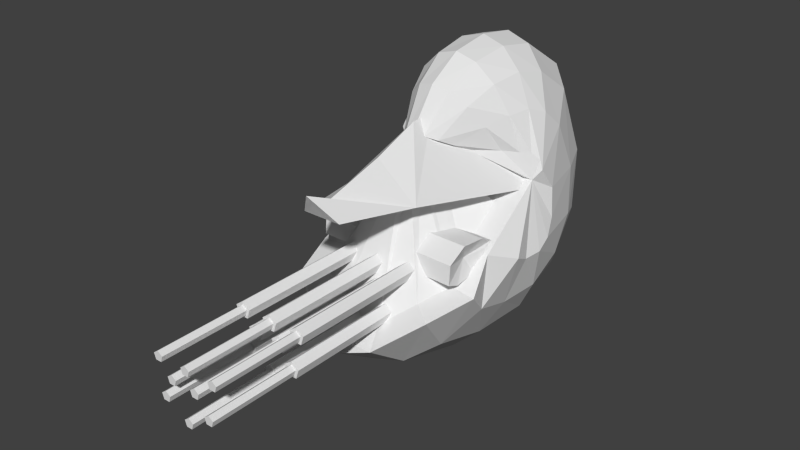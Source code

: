 # Source: Tank.blend  (saved by Blender 2.65.0; exported with 4.5.12 LTS)
import bpy
from mathutils import Matrix  # noqa: F401  (used for matrix-valued properties, if any)

bpy.ops.wm.read_factory_settings(use_empty=True)
scene = bpy.context.scene
scene.name = 'Scene'

# ---- collections
col_collection_1 = bpy.data.collections.new('Collection 1'); scene.collection.children.link(col_collection_1)

# ---- world
world_world = bpy.data.worlds.new('World'); scene.world = world_world
world_world.color = (0.05088, 0.05088, 0.05088)
world_world.use_sun_shadow = False
world_world.sun_shadow_jitter_overblur = 0.0
world_world.cycles.sampling_method = 'MANUAL'
world_world.cycles.sample_map_resolution = 256

# ---- meshes
me_sphere_001 = bpy.data.meshes.new('Sphere.001')
me_sphere_001.from_pydata([(-0.114, -0.09596, -0.679), (0.02211, 0.6066, -0.3582), (-0.01075, 1.109, 0.006833), (-0.114, -0.09596, 0.6927), (-0.4474, 0.3483, 0.006833), (-0.3984, 0.4725, 0.006833), (0.0263, 0.9625, 0.006833), (-0.1974, 0.6806, 0.006833), (0.02211, 0.6066, 0.3719), (0.1176, 0.9866, -0.1757), (0.1176, 0.9866, 0.1894)], [], [(10, 9, 2), (3, 0, 1, 8), (8, 5, 4), (0, 3, 4), (8, 4, 3), (5, 8, 7), (8, 6, 7), (6, 8, 10, 2), (1, 6, 2, 9), (6, 1, 7), (1, 5, 7), (1, 4, 5), (1, 0, 4), (8, 1, 9, 10)])
me_sphere_001.use_remesh_preserve_volume = False
me_sphere_001.use_remesh_preserve_attributes = False
me_sphere_001.use_mirror_vertex_groups = False
me_sphere_001.update()
me_cylinder_001 = bpy.data.meshes.new('Cylinder.001')
me_cylinder_001.from_pydata([(0.0, 1.0, -1.0), (0.0, 1.0, 1.0), (0.9511, 0.309, -1.0), (0.9511, 0.309, 1.0), (0.5878, -0.809, -1.0), (0.5878, -0.809, 1.0), (-0.5878, -0.809, -1.0), (-0.5878, -0.809, 1.0), (-0.9511, 0.309, -1.0), (-0.9511, 0.309, 1.0), (-9.033e-09, 0.6211, 1.0), (0.5907, 0.1919, 1.0), (0.3651, -0.5025, 1.0), (-0.3651, -0.5025, 1.0), (-0.5907, 0.1919, 1.0), (3.725e-06, 0.6211, 2.152), (0.5908, 0.1919, 2.152), (0.3651, -0.5025, 2.152), (-0.3651, -0.5025, 2.152), (-0.5907, 0.1919, 2.152), (0.0, 1.0, 0.0), (0.9511, 0.309, 0.0), (0.5878, -0.809, 0.0), (-0.5878, -0.809, 0.0), (-0.9511, 0.309, 0.0), (-0.5907, 0.1919, 1.576), (1.858e-06, 0.6211, 1.576), (-0.3651, -0.5025, 1.576), (0.3651, -0.5025, 1.576), (0.5907, 0.1919, 1.576), (0.0, 1.0, 0.5), (0.9511, 0.309, -0.5), (0.5878, -0.809, -0.5), (-0.5878, -0.809, -0.5), (-0.9511, 0.309, -0.5), (-0.5907, 0.1919, 1.864), (9.246e-07, 0.6211, 1.288), (-0.3651, -0.5025, 1.864), (0.3651, -0.5025, 1.864), (0.5907, 0.1919, 1.288), (0.0, 1.0, -0.5), (0.9511, 0.309, 0.5), (0.5878, -0.809, 0.5), (-0.5878, -0.809, 0.5), (-0.9511, 0.309, 0.5), (-0.5907, 0.1919, 1.288), (2.792e-06, 0.6211, 1.864), (-0.3651, -0.5025, 1.288), (0.3651, -0.5025, 1.288), (0.5907, 0.1919, 1.864)], [], [(30, 1, 3, 41), (41, 3, 5, 42), (42, 5, 7, 43), (1, 9, 14, 10), (44, 9, 1, 30), (43, 7, 9, 44), (0, 2, 4, 6, 8), (46, 35, 19, 15), (9, 7, 13, 14), (7, 5, 12, 13), (5, 3, 11, 12), (3, 1, 10, 11), (16, 15, 19, 18, 17), (35, 37, 18, 19), (37, 38, 17, 18), (49, 46, 15, 16), (38, 49, 16, 17), (40, 20, 21, 31), (31, 21, 22, 32), (32, 22, 23, 33), (34, 24, 20, 40), (33, 23, 24, 34), (36, 45, 25, 26), (45, 47, 27, 25), (47, 48, 28, 27), (39, 36, 26, 29), (48, 39, 29, 28), (20, 30, 41, 21), (21, 41, 42, 22), (22, 42, 43, 23), (24, 44, 30, 20), (23, 43, 44, 24), (26, 25, 35, 46), (25, 27, 37, 35), (27, 28, 38, 37), (29, 26, 46, 49), (28, 29, 49, 38), (0, 40, 31, 2), (2, 31, 32, 4), (4, 32, 33, 6), (8, 34, 40, 0), (6, 33, 34, 8), (10, 14, 45, 36), (14, 13, 47, 45), (13, 12, 48, 47), (11, 10, 36, 39), (12, 11, 39, 48)])
me_cylinder_001.use_remesh_preserve_volume = False
me_cylinder_001.use_remesh_preserve_attributes = False
me_cylinder_001.use_mirror_vertex_groups = False
me_cylinder_001.update()
me_cylinder_018 = bpy.data.meshes.new('Cylinder.018')
me_cylinder_018.from_pydata([(0.0, 1.0, -1.0), (0.0, 1.0, 1.0), (0.9511, 0.309, -1.0), (0.9511, 0.309, 1.0), (0.5878, -0.809, -1.0), (0.5878, -0.809, 1.0), (-0.5878, -0.809, -1.0), (-0.5878, -0.809, 1.0), (-0.9511, 0.309, -1.0), (-0.9511, 0.309, 1.0), (-9.033e-09, 0.6211, 1.0), (0.5907, 0.1919, 1.0), (0.3651, -0.5025, 1.0), (-0.3651, -0.5025, 1.0), (-0.5907, 0.1919, 1.0), (3.725e-06, 0.6211, 2.152), (0.5908, 0.1919, 2.152), (0.3651, -0.5025, 2.152), (-0.3651, -0.5025, 2.152), (-0.5907, 0.1919, 2.152), (0.0, 1.0, 0.0), (0.9511, 0.309, 0.0), (0.5878, -0.809, 0.0), (-0.5878, -0.809, 0.0), (-0.9511, 0.309, 0.0), (-0.5907, 0.1919, 1.576), (1.858e-06, 0.6211, 1.576), (-0.3651, -0.5025, 1.576), (0.3651, -0.5025, 1.576), (0.5907, 0.1919, 1.576), (0.0, 1.0, 0.5), (0.9511, 0.309, -0.5), (0.5878, -0.809, -0.5), (-0.5878, -0.809, -0.5), (-0.9511, 0.309, -0.5), (-0.5907, 0.1919, 1.864), (9.246e-07, 0.6211, 1.288), (-0.3651, -0.5025, 1.864), (0.3651, -0.5025, 1.864), (0.5907, 0.1919, 1.288), (0.0, 1.0, -0.5), (0.9511, 0.309, 0.5), (0.5878, -0.809, 0.5), (-0.5878, -0.809, 0.5), (-0.9511, 0.309, 0.5), (-0.5907, 0.1919, 1.288), (2.792e-06, 0.6211, 1.864), (-0.3651, -0.5025, 1.288), (0.3651, -0.5025, 1.288), (0.5907, 0.1919, 1.864)], [], [(30, 1, 3, 41), (41, 3, 5, 42), (42, 5, 7, 43), (1, 9, 14, 10), (44, 9, 1, 30), (43, 7, 9, 44), (0, 2, 4, 6, 8), (46, 35, 19, 15), (9, 7, 13, 14), (7, 5, 12, 13), (5, 3, 11, 12), (3, 1, 10, 11), (16, 15, 19, 18, 17), (35, 37, 18, 19), (37, 38, 17, 18), (49, 46, 15, 16), (38, 49, 16, 17), (40, 20, 21, 31), (31, 21, 22, 32), (32, 22, 23, 33), (34, 24, 20, 40), (33, 23, 24, 34), (36, 45, 25, 26), (45, 47, 27, 25), (47, 48, 28, 27), (39, 36, 26, 29), (48, 39, 29, 28), (20, 30, 41, 21), (21, 41, 42, 22), (22, 42, 43, 23), (24, 44, 30, 20), (23, 43, 44, 24), (26, 25, 35, 46), (25, 27, 37, 35), (27, 28, 38, 37), (29, 26, 46, 49), (28, 29, 49, 38), (0, 40, 31, 2), (2, 31, 32, 4), (4, 32, 33, 6), (8, 34, 40, 0), (6, 33, 34, 8), (10, 14, 45, 36), (14, 13, 47, 45), (13, 12, 48, 47), (11, 10, 36, 39), (12, 11, 39, 48)])
me_cylinder_018.use_remesh_preserve_volume = False
me_cylinder_018.use_remesh_preserve_attributes = False
me_cylinder_018.use_mirror_vertex_groups = False
me_cylinder_018.update()
me_cylinder_019 = bpy.data.meshes.new('Cylinder.019')
me_cylinder_019.from_pydata([(0.0, 1.0, -1.0), (0.0, 1.0, 1.0), (0.9511, 0.309, -1.0), (0.9511, 0.309, 1.0), (0.5878, -0.809, -1.0), (0.5878, -0.809, 1.0), (-0.5878, -0.809, -1.0), (-0.5878, -0.809, 1.0), (-0.9511, 0.309, -1.0), (-0.9511, 0.309, 1.0), (-9.033e-09, 0.6211, 1.0), (0.5907, 0.1919, 1.0), (0.3651, -0.5025, 1.0), (-0.3651, -0.5025, 1.0), (-0.5907, 0.1919, 1.0), (3.725e-06, 0.6211, 2.152), (0.5908, 0.1919, 2.152), (0.3651, -0.5025, 2.152), (-0.3651, -0.5025, 2.152), (-0.5907, 0.1919, 2.152), (0.0, 1.0, 0.0), (0.9511, 0.309, 0.0), (0.5878, -0.809, 0.0), (-0.5878, -0.809, 0.0), (-0.9511, 0.309, 0.0), (-0.5907, 0.1919, 1.576), (1.858e-06, 0.6211, 1.576), (-0.3651, -0.5025, 1.576), (0.3651, -0.5025, 1.576), (0.5907, 0.1919, 1.576), (0.0, 1.0, 0.5), (0.9511, 0.309, -0.5), (0.5878, -0.809, -0.5), (-0.5878, -0.809, -0.5), (-0.9511, 0.309, -0.5), (-0.5907, 0.1919, 1.864), (9.246e-07, 0.6211, 1.288), (-0.3651, -0.5025, 1.864), (0.3651, -0.5025, 1.864), (0.5907, 0.1919, 1.288), (0.0, 1.0, -0.5), (0.9511, 0.309, 0.5), (0.5878, -0.809, 0.5), (-0.5878, -0.809, 0.5), (-0.9511, 0.309, 0.5), (-0.5907, 0.1919, 1.288), (2.792e-06, 0.6211, 1.864), (-0.3651, -0.5025, 1.288), (0.3651, -0.5025, 1.288), (0.5907, 0.1919, 1.864)], [], [(30, 1, 3, 41), (41, 3, 5, 42), (42, 5, 7, 43), (1, 9, 14, 10), (44, 9, 1, 30), (43, 7, 9, 44), (0, 2, 4, 6, 8), (46, 35, 19, 15), (9, 7, 13, 14), (7, 5, 12, 13), (5, 3, 11, 12), (3, 1, 10, 11), (16, 15, 19, 18, 17), (35, 37, 18, 19), (37, 38, 17, 18), (49, 46, 15, 16), (38, 49, 16, 17), (40, 20, 21, 31), (31, 21, 22, 32), (32, 22, 23, 33), (34, 24, 20, 40), (33, 23, 24, 34), (36, 45, 25, 26), (45, 47, 27, 25), (47, 48, 28, 27), (39, 36, 26, 29), (48, 39, 29, 28), (20, 30, 41, 21), (21, 41, 42, 22), (22, 42, 43, 23), (24, 44, 30, 20), (23, 43, 44, 24), (26, 25, 35, 46), (25, 27, 37, 35), (27, 28, 38, 37), (29, 26, 46, 49), (28, 29, 49, 38), (0, 40, 31, 2), (2, 31, 32, 4), (4, 32, 33, 6), (8, 34, 40, 0), (6, 33, 34, 8), (10, 14, 45, 36), (14, 13, 47, 45), (13, 12, 48, 47), (11, 10, 36, 39), (12, 11, 39, 48)])
me_cylinder_019.use_remesh_preserve_volume = False
me_cylinder_019.use_remesh_preserve_attributes = False
me_cylinder_019.use_mirror_vertex_groups = False
me_cylinder_019.update()
me_cylinder_020 = bpy.data.meshes.new('Cylinder.020')
me_cylinder_020.from_pydata([(0.0, 1.0, -1.0), (0.0, 1.0, 1.0), (0.9511, 0.309, -1.0), (0.9511, 0.309, 1.0), (0.5878, -0.809, -1.0), (0.5878, -0.809, 1.0), (-0.5878, -0.809, -1.0), (-0.5878, -0.809, 1.0), (-0.9511, 0.309, -1.0), (-0.9511, 0.309, 1.0), (-9.033e-09, 0.6211, 1.0), (0.5907, 0.1919, 1.0), (0.3651, -0.5025, 1.0), (-0.3651, -0.5025, 1.0), (-0.5907, 0.1919, 1.0), (3.725e-06, 0.6211, 2.152), (0.5908, 0.1919, 2.152), (0.3651, -0.5025, 2.152), (-0.3651, -0.5025, 2.152), (-0.5907, 0.1919, 2.152), (0.0, 1.0, 0.0), (0.9511, 0.309, 0.0), (0.5878, -0.809, 0.0), (-0.5878, -0.809, 0.0), (-0.9511, 0.309, 0.0), (-0.5907, 0.1919, 1.576), (1.858e-06, 0.6211, 1.576), (-0.3651, -0.5025, 1.576), (0.3651, -0.5025, 1.576), (0.5907, 0.1919, 1.576), (0.0, 1.0, 0.5), (0.9511, 0.309, -0.5), (0.5878, -0.809, -0.5), (-0.5878, -0.809, -0.5), (-0.9511, 0.309, -0.5), (-0.5907, 0.1919, 1.864), (9.246e-07, 0.6211, 1.288), (-0.3651, -0.5025, 1.864), (0.3651, -0.5025, 1.864), (0.5907, 0.1919, 1.288), (0.0, 1.0, -0.5), (0.9511, 0.309, 0.5), (0.5878, -0.809, 0.5), (-0.5878, -0.809, 0.5), (-0.9511, 0.309, 0.5), (-0.5907, 0.1919, 1.288), (2.792e-06, 0.6211, 1.864), (-0.3651, -0.5025, 1.288), (0.3651, -0.5025, 1.288), (0.5907, 0.1919, 1.864)], [], [(30, 1, 3, 41), (41, 3, 5, 42), (42, 5, 7, 43), (1, 9, 14, 10), (44, 9, 1, 30), (43, 7, 9, 44), (0, 2, 4, 6, 8), (46, 35, 19, 15), (9, 7, 13, 14), (7, 5, 12, 13), (5, 3, 11, 12), (3, 1, 10, 11), (16, 15, 19, 18, 17), (35, 37, 18, 19), (37, 38, 17, 18), (49, 46, 15, 16), (38, 49, 16, 17), (40, 20, 21, 31), (31, 21, 22, 32), (32, 22, 23, 33), (34, 24, 20, 40), (33, 23, 24, 34), (36, 45, 25, 26), (45, 47, 27, 25), (47, 48, 28, 27), (39, 36, 26, 29), (48, 39, 29, 28), (20, 30, 41, 21), (21, 41, 42, 22), (22, 42, 43, 23), (24, 44, 30, 20), (23, 43, 44, 24), (26, 25, 35, 46), (25, 27, 37, 35), (27, 28, 38, 37), (29, 26, 46, 49), (28, 29, 49, 38), (0, 40, 31, 2), (2, 31, 32, 4), (4, 32, 33, 6), (8, 34, 40, 0), (6, 33, 34, 8), (10, 14, 45, 36), (14, 13, 47, 45), (13, 12, 48, 47), (11, 10, 36, 39), (12, 11, 39, 48)])
me_cylinder_020.use_remesh_preserve_volume = False
me_cylinder_020.use_remesh_preserve_attributes = False
me_cylinder_020.use_mirror_vertex_groups = False
me_cylinder_020.update()
me_cylinder_017 = bpy.data.meshes.new('Cylinder.017')
me_cylinder_017.from_pydata([(0.0, 1.0, -1.0), (0.0, 1.0, 1.0), (0.9511, 0.309, -1.0), (0.9511, 0.309, 1.0), (0.5878, -0.809, -1.0), (0.5878, -0.809, 1.0), (-0.5878, -0.809, -1.0), (-0.5878, -0.809, 1.0), (-0.9511, 0.309, -1.0), (-0.9511, 0.309, 1.0), (-9.033e-09, 0.6211, 1.0), (0.5907, 0.1919, 1.0), (0.3651, -0.5025, 1.0), (-0.3651, -0.5025, 1.0), (-0.5907, 0.1919, 1.0), (3.725e-06, 0.6211, 2.152), (0.5908, 0.1919, 2.152), (0.3651, -0.5025, 2.152), (-0.3651, -0.5025, 2.152), (-0.5907, 0.1919, 2.152), (0.0, 1.0, 0.0), (0.9511, 0.309, 0.0), (0.5878, -0.809, 0.0), (-0.5878, -0.809, 0.0), (-0.9511, 0.309, 0.0), (-0.5907, 0.1919, 1.576), (1.858e-06, 0.6211, 1.576), (-0.3651, -0.5025, 1.576), (0.3651, -0.5025, 1.576), (0.5907, 0.1919, 1.576), (0.0, 1.0, 0.5), (0.9511, 0.309, -0.5), (0.5878, -0.809, -0.5), (-0.5878, -0.809, -0.5), (-0.9511, 0.309, -0.5), (-0.5907, 0.1919, 1.864), (9.246e-07, 0.6211, 1.288), (-0.3651, -0.5025, 1.864), (0.3651, -0.5025, 1.864), (0.5907, 0.1919, 1.288), (0.0, 1.0, -0.5), (0.9511, 0.309, 0.5), (0.5878, -0.809, 0.5), (-0.5878, -0.809, 0.5), (-0.9511, 0.309, 0.5), (-0.5907, 0.1919, 1.288), (2.792e-06, 0.6211, 1.864), (-0.3651, -0.5025, 1.288), (0.3651, -0.5025, 1.288), (0.5907, 0.1919, 1.864)], [], [(30, 1, 3, 41), (41, 3, 5, 42), (42, 5, 7, 43), (1, 9, 14, 10), (44, 9, 1, 30), (43, 7, 9, 44), (0, 2, 4, 6, 8), (46, 35, 19, 15), (9, 7, 13, 14), (7, 5, 12, 13), (5, 3, 11, 12), (3, 1, 10, 11), (16, 15, 19, 18, 17), (35, 37, 18, 19), (37, 38, 17, 18), (49, 46, 15, 16), (38, 49, 16, 17), (40, 20, 21, 31), (31, 21, 22, 32), (32, 22, 23, 33), (34, 24, 20, 40), (33, 23, 24, 34), (36, 45, 25, 26), (45, 47, 27, 25), (47, 48, 28, 27), (39, 36, 26, 29), (48, 39, 29, 28), (20, 30, 41, 21), (21, 41, 42, 22), (22, 42, 43, 23), (24, 44, 30, 20), (23, 43, 44, 24), (26, 25, 35, 46), (25, 27, 37, 35), (27, 28, 38, 37), (29, 26, 46, 49), (28, 29, 49, 38), (0, 40, 31, 2), (2, 31, 32, 4), (4, 32, 33, 6), (8, 34, 40, 0), (6, 33, 34, 8), (10, 14, 45, 36), (14, 13, 47, 45), (13, 12, 48, 47), (11, 10, 36, 39), (12, 11, 39, 48)])
me_cylinder_017.use_remesh_preserve_volume = False
me_cylinder_017.use_remesh_preserve_attributes = False
me_cylinder_017.use_mirror_vertex_groups = False
me_cylinder_017.update()
me_cylinder_022 = bpy.data.meshes.new('Cylinder.022')
me_cylinder_022.from_pydata([(0.0, 1.0, -1.0), (0.0, 1.0, 1.0), (0.9511, 0.309, -1.0), (0.9511, 0.309, 1.0), (0.5878, -0.809, -1.0), (0.5878, -0.809, 1.0), (-0.5878, -0.809, -1.0), (-0.5878, -0.809, 1.0), (-0.9511, 0.309, -1.0), (-0.9511, 0.309, 1.0), (-9.033e-09, 0.6211, 1.0), (0.5907, 0.1919, 1.0), (0.3651, -0.5025, 1.0), (-0.3651, -0.5025, 1.0), (-0.5907, 0.1919, 1.0), (3.725e-06, 0.6211, 2.152), (0.5908, 0.1919, 2.152), (0.3651, -0.5025, 2.152), (-0.3651, -0.5025, 2.152), (-0.5907, 0.1919, 2.152), (0.0, 1.0, 0.0), (0.9511, 0.309, 0.0), (0.5878, -0.809, 0.0), (-0.5878, -0.809, 0.0), (-0.9511, 0.309, 0.0), (-0.5907, 0.1919, 1.576), (1.858e-06, 0.6211, 1.576), (-0.3651, -0.5025, 1.576), (0.3651, -0.5025, 1.576), (0.5907, 0.1919, 1.576), (0.0, 1.0, 0.5), (0.9511, 0.309, -0.5), (0.5878, -0.809, -0.5), (-0.5878, -0.809, -0.5), (-0.9511, 0.309, -0.5), (-0.5907, 0.1919, 1.864), (9.246e-07, 0.6211, 1.288), (-0.3651, -0.5025, 1.864), (0.3651, -0.5025, 1.864), (0.5907, 0.1919, 1.288), (0.0, 1.0, -0.5), (0.9511, 0.309, 0.5), (0.5878, -0.809, 0.5), (-0.5878, -0.809, 0.5), (-0.9511, 0.309, 0.5), (-0.5907, 0.1919, 1.288), (2.792e-06, 0.6211, 1.864), (-0.3651, -0.5025, 1.288), (0.3651, -0.5025, 1.288), (0.5907, 0.1919, 1.864)], [], [(30, 1, 3, 41), (41, 3, 5, 42), (42, 5, 7, 43), (1, 9, 14, 10), (44, 9, 1, 30), (43, 7, 9, 44), (0, 2, 4, 6, 8), (46, 35, 19, 15), (9, 7, 13, 14), (7, 5, 12, 13), (5, 3, 11, 12), (3, 1, 10, 11), (16, 15, 19, 18, 17), (35, 37, 18, 19), (37, 38, 17, 18), (49, 46, 15, 16), (38, 49, 16, 17), (40, 20, 21, 31), (31, 21, 22, 32), (32, 22, 23, 33), (34, 24, 20, 40), (33, 23, 24, 34), (36, 45, 25, 26), (45, 47, 27, 25), (47, 48, 28, 27), (39, 36, 26, 29), (48, 39, 29, 28), (20, 30, 41, 21), (21, 41, 42, 22), (22, 42, 43, 23), (24, 44, 30, 20), (23, 43, 44, 24), (26, 25, 35, 46), (25, 27, 37, 35), (27, 28, 38, 37), (29, 26, 46, 49), (28, 29, 49, 38), (0, 40, 31, 2), (2, 31, 32, 4), (4, 32, 33, 6), (8, 34, 40, 0), (6, 33, 34, 8), (10, 14, 45, 36), (14, 13, 47, 45), (13, 12, 48, 47), (11, 10, 36, 39), (12, 11, 39, 48)])
me_cylinder_022.use_remesh_preserve_volume = False
me_cylinder_022.use_remesh_preserve_attributes = False
me_cylinder_022.use_mirror_vertex_groups = False
me_cylinder_022.update()
me_cylinder_021 = bpy.data.meshes.new('Cylinder.021')
me_cylinder_021.from_pydata([(0.0, 1.0, -1.0), (0.0, 1.0, 1.0), (0.9511, 0.309, -1.0), (0.9511, 0.309, 1.0), (0.5878, -0.809, -1.0), (0.5878, -0.809, 1.0), (-0.5878, -0.809, -1.0), (-0.5878, -0.809, 1.0), (-0.9511, 0.309, -1.0), (-0.9511, 0.309, 1.0), (-9.033e-09, 0.6211, 1.0), (0.5907, 0.1919, 1.0), (0.3651, -0.5025, 1.0), (-0.3651, -0.5025, 1.0), (-0.5907, 0.1919, 1.0), (3.725e-06, 0.6211, 2.152), (0.5908, 0.1919, 2.152), (0.3651, -0.5025, 2.152), (-0.3651, -0.5025, 2.152), (-0.5907, 0.1919, 2.152), (0.0, 1.0, 0.0), (0.9511, 0.309, 0.0), (0.5878, -0.809, 0.0), (-0.5878, -0.809, 0.0), (-0.9511, 0.309, 0.0), (-0.5907, 0.1919, 1.576), (1.858e-06, 0.6211, 1.576), (-0.3651, -0.5025, 1.576), (0.3651, -0.5025, 1.576), (0.5907, 0.1919, 1.576), (0.0, 1.0, 0.5), (0.9511, 0.309, -0.5), (0.5878, -0.809, -0.5), (-0.5878, -0.809, -0.5), (-0.9511, 0.309, -0.5), (-0.5907, 0.1919, 1.864), (9.246e-07, 0.6211, 1.288), (-0.3651, -0.5025, 1.864), (0.3651, -0.5025, 1.864), (0.5907, 0.1919, 1.288), (0.0, 1.0, -0.5), (0.9511, 0.309, 0.5), (0.5878, -0.809, 0.5), (-0.5878, -0.809, 0.5), (-0.9511, 0.309, 0.5), (-0.5907, 0.1919, 1.288), (2.792e-06, 0.6211, 1.864), (-0.3651, -0.5025, 1.288), (0.3651, -0.5025, 1.288), (0.5907, 0.1919, 1.864)], [], [(30, 1, 3, 41), (41, 3, 5, 42), (42, 5, 7, 43), (1, 9, 14, 10), (44, 9, 1, 30), (43, 7, 9, 44), (0, 2, 4, 6, 8), (46, 35, 19, 15), (9, 7, 13, 14), (7, 5, 12, 13), (5, 3, 11, 12), (3, 1, 10, 11), (16, 15, 19, 18, 17), (35, 37, 18, 19), (37, 38, 17, 18), (49, 46, 15, 16), (38, 49, 16, 17), (40, 20, 21, 31), (31, 21, 22, 32), (32, 22, 23, 33), (34, 24, 20, 40), (33, 23, 24, 34), (36, 45, 25, 26), (45, 47, 27, 25), (47, 48, 28, 27), (39, 36, 26, 29), (48, 39, 29, 28), (20, 30, 41, 21), (21, 41, 42, 22), (22, 42, 43, 23), (24, 44, 30, 20), (23, 43, 44, 24), (26, 25, 35, 46), (25, 27, 37, 35), (27, 28, 38, 37), (29, 26, 46, 49), (28, 29, 49, 38), (0, 40, 31, 2), (2, 31, 32, 4), (4, 32, 33, 6), (8, 34, 40, 0), (6, 33, 34, 8), (10, 14, 45, 36), (14, 13, 47, 45), (13, 12, 48, 47), (11, 10, 36, 39), (12, 11, 39, 48)])
me_cylinder_021.use_remesh_preserve_volume = False
me_cylinder_021.use_remesh_preserve_attributes = False
me_cylinder_021.use_mirror_vertex_groups = False
me_cylinder_021.update()
me_cylinder_023 = bpy.data.meshes.new('Cylinder.023')
me_cylinder_023.from_pydata([(0.0, 1.0, -1.0), (0.0, 1.0, 1.0), (0.9511, 0.309, -1.0), (0.9511, 0.309, 1.0), (0.5878, -0.809, -1.0), (0.5878, -0.809, 1.0), (-0.5878, -0.809, -1.0), (-0.5878, -0.809, 1.0), (-0.9511, 0.309, -1.0), (-0.9511, 0.309, 1.0), (-9.033e-09, 0.6211, 1.0), (0.5907, 0.1919, 1.0), (0.3651, -0.5025, 1.0), (-0.3651, -0.5025, 1.0), (-0.5907, 0.1919, 1.0), (3.725e-06, 0.6211, 2.152), (0.5908, 0.1919, 2.152), (0.3651, -0.5025, 2.152), (-0.3651, -0.5025, 2.152), (-0.5907, 0.1919, 2.152), (0.0, 1.0, 0.0), (0.9511, 0.309, 0.0), (0.5878, -0.809, 0.0), (-0.5878, -0.809, 0.0), (-0.9511, 0.309, 0.0), (-0.5907, 0.1919, 1.576), (1.858e-06, 0.6211, 1.576), (-0.3651, -0.5025, 1.576), (0.3651, -0.5025, 1.576), (0.5907, 0.1919, 1.576), (0.0, 1.0, 0.5), (0.9511, 0.309, -0.5), (0.5878, -0.809, -0.5), (-0.5878, -0.809, -0.5), (-0.9511, 0.309, -0.5), (-0.5907, 0.1919, 1.864), (9.246e-07, 0.6211, 1.288), (-0.3651, -0.5025, 1.864), (0.3651, -0.5025, 1.864), (0.5907, 0.1919, 1.288), (0.0, 1.0, -0.5), (0.9511, 0.309, 0.5), (0.5878, -0.809, 0.5), (-0.5878, -0.809, 0.5), (-0.9511, 0.309, 0.5), (-0.5907, 0.1919, 1.288), (2.792e-06, 0.6211, 1.864), (-0.3651, -0.5025, 1.288), (0.3651, -0.5025, 1.288), (0.5907, 0.1919, 1.864)], [], [(30, 1, 3, 41), (41, 3, 5, 42), (42, 5, 7, 43), (1, 9, 14, 10), (44, 9, 1, 30), (43, 7, 9, 44), (0, 2, 4, 6, 8), (46, 35, 19, 15), (9, 7, 13, 14), (7, 5, 12, 13), (5, 3, 11, 12), (3, 1, 10, 11), (16, 15, 19, 18, 17), (35, 37, 18, 19), (37, 38, 17, 18), (49, 46, 15, 16), (38, 49, 16, 17), (40, 20, 21, 31), (31, 21, 22, 32), (32, 22, 23, 33), (34, 24, 20, 40), (33, 23, 24, 34), (36, 45, 25, 26), (45, 47, 27, 25), (47, 48, 28, 27), (39, 36, 26, 29), (48, 39, 29, 28), (20, 30, 41, 21), (21, 41, 42, 22), (22, 42, 43, 23), (24, 44, 30, 20), (23, 43, 44, 24), (26, 25, 35, 46), (25, 27, 37, 35), (27, 28, 38, 37), (29, 26, 46, 49), (28, 29, 49, 38), (0, 40, 31, 2), (2, 31, 32, 4), (4, 32, 33, 6), (8, 34, 40, 0), (6, 33, 34, 8), (10, 14, 45, 36), (14, 13, 47, 45), (13, 12, 48, 47), (11, 10, 36, 39), (12, 11, 39, 48)])
me_cylinder_023.use_remesh_preserve_volume = False
me_cylinder_023.use_remesh_preserve_attributes = False
me_cylinder_023.use_mirror_vertex_groups = False
me_cylinder_023.update()
me_sphere = bpy.data.meshes.new('Sphere')
me_sphere.from_pydata([(-0.5328, -0.005072, 0.5075), (-0.7088, 0.01873, 0.3687), (-0.8218, 0.03402, 0.1938), (-0.8607, 0.03928, 5.78e-08), (-0.8218, 0.03402, -0.1938), (-0.7088, 0.01873, -0.3687), (-0.5328, -0.005072, -0.5075), (-0.311, -0.03507, -0.5966), (-0.3215, 0.0191, 0.472), (-0.4832, 0.09815, 0.4015), (-0.6116, 0.1609, 0.2917), (-0.694, 0.2012, 0.1534), (-0.7224, 0.215, 3.691e-08), (-0.694, 0.2012, -0.1534), (-0.6116, 0.1609, -0.2917), (-0.4832, 0.09815, -0.4015), (-0.3215, 0.0191, -0.472), (-0.1407, -0.06688, -0.6946), (-0.3387, 0.1384, 0.2884), (-0.3949, 0.2264, 0.2454), (-0.4395, 0.2962, 0.1783), (-0.4682, 0.341, 0.09372), (-0.478, 0.3564, 3.755e-08), (-0.4682, 0.341, -0.09372), (-0.4395, 0.2962, -0.1783), (-0.3949, 0.2264, -0.2454), (-0.3387, 0.1384, -0.2884), (0.1591, 0.3054, 0.7326), (0.3244, 0.4782, 0.8288), (0.3817, 0.7249, 0.6893), (0.5849, 0.8651, 0.3166), (0.6634, 0.8926, -1.112e-07), (0.5849, 0.8651, -0.3166), (0.3817, 0.7249, -0.6893), (0.3244, 0.4782, -0.8288), (0.1591, 0.3054, -0.7326), (0.2292, 0.1554, 0.8603), (0.4829, 0.3528, 0.753), (0.6843, 0.5095, 0.5471), (0.8136, 0.6101, 0.2876), (0.8581, 0.6447, -9.185e-08), (0.8136, 0.6101, -0.2876), (0.6843, 0.5095, -0.5471), (0.4829, 0.3528, -0.753), (0.2292, 0.1554, -0.8603), (0.2909, 0.05702, 0.8217), (0.5826, 0.1199, 0.699), (0.8141, 0.1698, 0.5078), (0.9627, 0.2019, 0.267), (1.014, 0.2129, -8.576e-08), (0.9627, 0.2019, -0.267), (0.8141, 0.1698, -0.5078), (0.5826, 0.1199, -0.699), (0.2909, 0.05702, -0.8217), (0.282, -0.03586, 0.8485), (0.5815, -0.108, 0.7218), (0.8193, -0.1653, 0.5244), (0.9719, -0.2021, 0.2757), (1.024, -0.2148, -7.737e-08), (0.9719, -0.2021, -0.2757), (0.8193, -0.1653, -0.5244), (0.5815, -0.108, -0.7218), (0.282, -0.03586, -0.8485), (0.2264, -0.1088, 0.8402), (0.4627, -0.3019, 0.7147), (0.6501, -0.4551, 0.5192), (0.7705, -0.5535, 0.273), (0.812, -0.5874, -6.013e-08), (0.7705, -0.5535, -0.273), (0.6501, -0.4551, -0.5192), (0.4627, -0.3019, -0.7147), (0.2264, -0.1088, -0.8402), (0.1285, -0.168, 0.8034), (0.2519, -0.4323, 0.6834), (0.3499, -0.6421, 0.4965), (0.4127, -0.7768, 0.261), (0.4344, -0.8232, -4.643e-08), (0.4127, -0.7768, -0.261), (0.3499, -0.6421, -0.4965), (0.2519, -0.4323, -0.6834), (0.1285, -0.168, -0.8034), (-0.0623, -0.1742, 0.7809), (-0.05229, -0.4529, 0.653), (-0.04435, -0.674, 0.4744), (-0.03925, -0.816, 0.2494), (-0.0375, -0.8649, -3.453e-08), (-0.03925, -0.816, -0.2494), (-0.04435, -0.674, -0.4744), (-0.05229, -0.4529, -0.653), (-0.0623, -0.1742, -0.7809), (-0.2104, -0.0871, 0.7677), (-0.3832, -0.3173, 0.653), (-0.5204, -0.4999, 0.4744), (-0.6084, -0.6172, 0.2494), (-0.6388, -0.6576, -7.64e-08), (-0.6084, -0.6172, -0.2494), (-0.5204, -0.4999, -0.4744), (-0.3832, -0.3173, -0.653), (-0.2104, -0.0871, -0.7677), (-0.1407, -0.06688, 0.6946), (-0.2618, -0.09135, 0.7381), (-0.5037, -0.2067, 0.6279), (-0.6957, -0.2982, 0.4562), (-0.819, -0.357, 0.2398), (-0.8615, -0.3772, -1.381e-08), (-0.819, -0.357, -0.2398), (-0.6957, -0.2982, -0.4562), (-0.5037, -0.2067, -0.6279), (-0.2618, -0.09135, -0.7381), (-0.312, -0.06822, 0.669), (-0.5494, -0.11, 0.5691), (-0.7377, -0.1431, 0.4134), (-0.8586, -0.1643, 0.2174), (-0.9003, -0.1717, 2.846e-08), (-0.8586, -0.1643, -0.2174), (-0.7377, -0.1431, -0.4134), (-0.5494, -0.11, -0.5691), (-0.312, -0.06822, -0.669), (-0.311, -0.03507, 0.5966), (0.09995, 0.2479, -0.6881), (0.08518, 0.2419, 0.6778), (0.05565, 0.3175, -0.6883), (0.04088, 0.3115, 0.6776), (0.03834, 0.4514, -0.6872), (0.02357, 0.4454, 0.6787), (0.1097, 0.5517, -0.6844), (0.09495, 0.5457, 0.6815), (0.2347, 0.5569, -0.6814), (0.2199, 0.551, 0.6845), (0.2664, 0.4922, -0.6814), (0.2516, 0.4862, 0.6845), (0.2493, 0.3713, -0.6832), (0.2345, 0.3653, 0.6827), (0.1291, 0.2896, -0.6869), (0.1144, 0.2836, 0.679), (0.1297, 0.4056, 0.6241), (0.1432, 0.4111, -0.6242), (-0.02616, 0.08343, -0.497), (0.1883, 0.3497, 0.5241), (0.3066, 0.4734, 0.593), (0.3476, 0.6499, 0.4932), (0.493, 0.7502, 0.2265), (0.493, 0.7502, -0.2265), (0.3476, 0.6499, -0.4932), (0.3066, 0.4734, -0.593), (0.1883, 0.3497, -0.5241), (-0.02616, 0.08343, 0.497), (-0.3221, 0.2036, -0.06541), (-0.2939, 0.3038, 0.06898), (-0.2783, 0.3502, 0.07805), (-0.2729, 0.4166, 0.06491), (-0.2538, 0.4543, 0.02981), (-0.2538, 0.4543, -0.02981), (-0.2729, 0.4166, -0.06491), (-0.2783, 0.3502, -0.07805), (-0.2939, 0.3038, -0.06898), (-0.3221, 0.2036, 0.06541)], [], [(5, 4, 13, 14), (6, 5, 14, 15), (1, 0, 9, 10), (7, 6, 15, 16), (2, 1, 10, 11), (3, 2, 11, 12), (4, 3, 12, 13), (14, 13, 23, 24), (9, 8, 18, 19), (15, 14, 24, 25), (10, 9, 19, 20), (16, 15, 25, 26), (11, 10, 20, 21), (12, 11, 21, 22), (13, 12, 22, 23), (28, 27, 36, 37), (34, 33, 42, 43), (29, 28, 37, 38), (35, 34, 43, 44), (30, 29, 38, 39), (31, 30, 39, 40), (32, 31, 40, 41), (33, 32, 41, 42), (37, 36, 45, 46), (43, 42, 51, 52), (38, 37, 46, 47), (44, 43, 52, 53), (39, 38, 47, 48), (40, 39, 48, 49), (41, 40, 49, 50), (42, 41, 50, 51), (52, 51, 60, 61), (47, 46, 55, 56), (53, 52, 61, 62), (48, 47, 56, 57), (49, 48, 57, 58), (50, 49, 58, 59), (51, 50, 59, 60), (46, 45, 54, 55), (61, 60, 69, 70), (56, 55, 64, 65), (62, 61, 70, 71), (57, 56, 65, 66), (58, 57, 66, 67), (59, 58, 67, 68), (60, 59, 68, 69), (55, 54, 63, 64), (70, 69, 78, 79), (65, 64, 73, 74), (71, 70, 79, 80), (66, 65, 74, 75), (67, 66, 75, 76), (68, 67, 76, 77), (69, 68, 77, 78), (64, 63, 72, 73), (79, 78, 87, 88), (74, 73, 82, 83), (80, 79, 88, 89), (75, 74, 83, 84), (76, 75, 84, 85), (77, 76, 85, 86), (78, 77, 86, 87), (73, 72, 81, 82), (88, 87, 96, 97), (83, 82, 91, 92), (89, 88, 97, 98), (84, 83, 92, 93), (85, 84, 93, 94), (86, 85, 94, 95), (87, 86, 95, 96), (82, 81, 90, 91), (92, 91, 101, 102), (98, 97, 107, 108), (93, 92, 102, 103), (94, 93, 103, 104), (95, 94, 104, 105), (96, 95, 105, 106), (91, 90, 100, 101), (97, 96, 106, 107), (102, 101, 110, 111), (108, 107, 116, 117), (103, 102, 111, 112), (104, 103, 112, 113), (105, 104, 113, 114), (106, 105, 114, 115), (101, 100, 109, 110), (107, 106, 115, 116), (118, 99, 8), (0, 118, 8, 9), (17, 7, 16), (17, 16, 26), (8, 99, 18), (17, 99, 146, 137), (18, 99, 17, 26, 25, 24, 23, 22, 21, 20, 19), (17, 35, 44), (27, 99, 36), (17, 44, 53), (36, 99, 45), (17, 53, 62), (45, 99, 54), (17, 62, 71), (54, 99, 63), (17, 71, 80), (63, 99, 72), (17, 80, 89), (72, 99, 81), (17, 89, 98), (81, 99, 90), (17, 98, 108), (90, 99, 100), (17, 108, 117), (100, 99, 109), (117, 116, 6, 7), (112, 111, 1, 2), (17, 117, 7), (113, 112, 2, 3), (114, 113, 3, 4), (109, 99, 118), (115, 114, 4, 5), (110, 109, 118, 0), (116, 115, 5, 6), (111, 110, 0, 1), (119, 120, 122, 121), (121, 122, 124, 123), (123, 124, 126, 125), (125, 126, 128, 127), (127, 128, 130, 129), (129, 130, 132, 131), (135, 130, 128), (133, 134, 120, 119), (131, 132, 134, 133), (135, 132, 130), (135, 128, 126), (135, 126, 124), (135, 124, 122), (135, 134, 132), (135, 120, 134), (135, 122, 120), (136, 131, 133), (136, 133, 119), (136, 119, 121), (136, 121, 123), (136, 123, 125), (136, 125, 127), (136, 127, 129), (136, 129, 131), (33, 34, 144, 143), (27, 28, 139, 138), (32, 33, 143, 142), (32, 30, 31), (139, 140, 150, 149), (137, 146, 156, 147), (138, 139, 149, 148), (144, 145, 155, 154), (28, 29, 140, 139), (34, 35, 145, 144), (99, 27, 138, 146), (30, 32, 142, 141), (29, 30, 141, 140), (35, 17, 137, 145), (156, 148, 155, 147), (155, 148, 149, 154), (154, 149, 150, 153), (153, 150, 151, 152), (141, 142, 152, 151), (146, 138, 148, 156), (140, 141, 151, 150), (145, 137, 147, 155), (142, 143, 153, 152), (143, 144, 154, 153)])
me_sphere.use_remesh_preserve_volume = False
me_sphere.use_remesh_preserve_attributes = False
me_sphere.use_mirror_vertex_groups = False
me_sphere.update()
arm_armature_016 = bpy.data.armatures.new('Armature.016')  # bones are not reproduced
arm_armature_015 = bpy.data.armatures.new('Armature.015')  # bones are not reproduced
arm_armature_014 = bpy.data.armatures.new('Armature.014')  # bones are not reproduced
arm_armature_013 = bpy.data.armatures.new('Armature.013')  # bones are not reproduced
arm_armature_012 = bpy.data.armatures.new('Armature.012')  # bones are not reproduced
arm_armature_011 = bpy.data.armatures.new('Armature.011')  # bones are not reproduced
arm_armature_010 = bpy.data.armatures.new('Armature.010')  # bones are not reproduced
arm_armature_009 = bpy.data.armatures.new('Armature.009')  # bones are not reproduced

# ---- objects
ob_sphere_001 = bpy.data.objects.new('Sphere.001', me_sphere_001)
ob_armature_016 = bpy.data.objects.new('Armature.016', arm_armature_016)
ob_cylinder_001 = bpy.data.objects.new('Cylinder.001', me_cylinder_001)
ob_armature_015 = bpy.data.objects.new('Armature.015', arm_armature_015)
ob_cylinder_002 = bpy.data.objects.new('Cylinder.002', me_cylinder_018)
ob_armature_014 = bpy.data.objects.new('Armature.014', arm_armature_014)
ob_cylinder_003 = bpy.data.objects.new('Cylinder.003', me_cylinder_019)
ob_armature_013 = bpy.data.objects.new('Armature.013', arm_armature_013)
ob_cylinder_004 = bpy.data.objects.new('Cylinder.004', me_cylinder_020)
ob_armature_012 = bpy.data.objects.new('Armature.012', arm_armature_012)
ob_cylinder_000 = bpy.data.objects.new('Cylinder.000', me_cylinder_017)
ob_armature_011 = bpy.data.objects.new('Armature.011', arm_armature_011)
ob_cylinder_006 = bpy.data.objects.new('Cylinder.006', me_cylinder_022)
ob_armature_010 = bpy.data.objects.new('Armature.010', arm_armature_010)
ob_cylinder_005 = bpy.data.objects.new('Cylinder.005', me_cylinder_021)
ob_armature_009 = bpy.data.objects.new('Armature.009', arm_armature_009)
ob_cylinder_007 = bpy.data.objects.new('Cylinder.007', me_cylinder_023)
ob_sphere = bpy.data.objects.new('Sphere', me_sphere)

# ---- transforms, parenting, visibility, modifiers, constraints
ob_sphere_001.location = (0.04353, 0.9153, 0.0)
ob_sphere_001.rotation_euler = (-1.571, 1.864, 1.571)
ob_sphere_001.scale = (2.442, 3.039, 1.678)
ob_sphere_001.lineart.crease_threshold = 0.0
ob_armature_016.location = (0.4013, -0.7458, -1.067)
ob_armature_016.rotation_euler = (1.571, -0.0, 0.0)
ob_armature_016.lineart.crease_threshold = 0.0
ob_cylinder_001.parent = ob_armature_016
ob_cylinder_001.matrix_parent_inverse = Matrix(((1.0, 0.0, 0.0, -8.097), (0.0, 7.55e-08, 1.0, 1.067), (0.0, -1.0, 7.55e-08, -0.7458), (0.0, 0.0, 0.0, 1.0)))
ob_cylinder_001.location = (8.094, -1.849, -1.063)
ob_cylinder_001.rotation_euler = (1.571, -0.0, 0.0)
ob_cylinder_001.scale = (0.1277, 0.1277, 1.207)
ob_cylinder_001.lineart.crease_threshold = 0.0
_vg = ob_cylinder_001.vertex_groups.new(name='Bone')
for _i, _w in zip([0, 2, 4, 6, 8, 31, 32, 33, 34, 40], [0.9996, 0.9997, 0.9997, 0.9997, 0.9996, 0.9894, 0.9898, 0.9893, 0.9887, 0.9887]): _vg.add([_i], _w, 'REPLACE')
_vg = ob_cylinder_001.vertex_groups.new(name='Bone.001')
for _i, _w in zip([1, 3, 5, 7, 9, 10, 11, 12, 13, 14, 20, 21, 22, 23, 24, 30, 41, 42, 43, 44], [0.09901, 0.09791, 0.09735, 0.09815, 0.09916, 0.006657, 0.002391, 0.000144, 0.003314, 0.007205, 0.9886, 0.9893, 0.9897, 0.9892, 0.9886, 0.9896, 0.9902, 0.9906, 0.9902, 0.9895]): _vg.add([_i], _w, 'REPLACE')
_vg = ob_cylinder_001.vertex_groups.new(name='Bone.002')
for _i, _w in zip([1, 3, 5, 7, 9, 10, 11, 12, 13, 14], [0.8711, 0.8735, 0.8747, 0.873, 0.8708, 0.9388, 0.9434, 0.9458, 0.9424, 0.9382]): _vg.add([_i], _w, 'REPLACE')
_vg = ob_cylinder_001.vertex_groups.new(name='Bone.003')
for _i, _w in zip([1, 3, 5, 7, 9, 10, 11, 12, 13, 14, 36, 39, 45, 47, 48], [0.008957, 0.006408, 0.00511, 0.006961, 0.00929, 0.01494, 0.01013, 0.007604, 0.01119, 0.01556, 0.9734, 0.9759, 0.9733, 0.9757, 0.9774]): _vg.add([_i], _w, 'REPLACE')
_vg = ob_cylinder_001.vertex_groups.new(name='Bone.004')
for _i, _w in zip([25, 26, 27, 28, 29], [0.973, 0.9731, 0.9755, 0.9772, 0.9756]): _vg.add([_i], _w, 'REPLACE')
_vg = ob_cylinder_001.vertex_groups.new(name='Bone.005')
for _i, _w in zip([15, 16, 17, 18, 19, 35, 37, 38, 46, 49], [0.9995, 0.9994, 0.9983, 0.9983, 0.9994, 0.9865, 0.9877, 0.9886, 0.9866, 0.9878]): _vg.add([_i], _w, 'REPLACE')
_m = ob_cylinder_001.modifiers.new('Armature', 'ARMATURE')
_m.object = ob_armature_016
ob_armature_015.location = (0.01547, -0.7458, -1.284)
ob_armature_015.rotation_euler = (1.571, -0.0, 0.0)
ob_armature_015.lineart.crease_threshold = 0.0
ob_cylinder_002.parent = ob_armature_015
ob_cylinder_002.matrix_parent_inverse = Matrix(((1.0, 0.0, 0.0, -7.711), (0.0, 7.55e-08, 1.0, 1.284), (0.0, -1.0, 7.55e-08, -0.7458), (0.0, 0.0, 0.0, 1.0)))
ob_cylinder_002.location = (7.711, -1.849, -1.284)
ob_cylinder_002.rotation_euler = (1.571, -0.0, 0.0)
ob_cylinder_002.scale = (0.1277, 0.1277, 1.207)
ob_cylinder_002.lineart.crease_threshold = 0.0
_vg = ob_cylinder_002.vertex_groups.new(name='Bone')
for _i, _w in zip([0, 2, 4, 6, 8, 31, 32, 33, 34, 40], [0.9996, 0.9997, 0.9996, 0.9997, 0.9997, 0.9891, 0.9891, 0.9892, 0.9892, 0.9892]): _vg.add([_i], _w, 'REPLACE')
_vg = ob_cylinder_002.vertex_groups.new(name='Bone.001')
for _i, _w in zip([1, 3, 5, 7, 9, 10, 11, 12, 13, 14, 20, 21, 22, 23, 24, 30, 41, 42, 43, 44], [0.09827, 0.09838, 0.09836, 0.09824, 0.09818, 0.003804, 0.004239, 0.004173, 0.003697, 0.003467, 0.9891, 0.989, 0.989, 0.9891, 0.9891, 0.99, 0.99, 0.99, 0.99, 0.9901]): _vg.add([_i], _w, 'REPLACE')
_vg = ob_cylinder_002.vertex_groups.new(name='Bone.002')
for _i, _w in zip([1, 3, 5, 7, 9, 10, 11, 12, 13, 14], [0.8727, 0.8725, 0.8725, 0.8728, 0.8729, 0.9418, 0.9414, 0.9414, 0.9419, 0.9422]): _vg.add([_i], _w, 'REPLACE')
_vg = ob_cylinder_002.vertex_groups.new(name='Bone.003')
for _i, _w in zip([1, 3, 5, 7, 9, 10, 11, 12, 13, 14, 36, 39, 45, 47, 48], [0.007239, 0.007497, 0.007458, 0.007175, 0.007039, 0.01173, 0.01222, 0.01215, 0.01161, 0.01135, 0.9753, 0.975, 0.9754, 0.9753, 0.975]): _vg.add([_i], _w, 'REPLACE')
_vg = ob_cylinder_002.vertex_groups.new(name='Bone.004')
for _i, _w in zip([25, 26, 27, 28, 29], [0.9752, 0.975, 0.975, 0.9748, 0.9747]): _vg.add([_i], _w, 'REPLACE')
_vg = ob_cylinder_002.vertex_groups.new(name='Bone.005')
for _i, _w in zip([15, 16, 17, 18, 19, 35, 37, 38, 46, 49], [0.9996, 0.9995, 0.9989, 0.9995, 0.9996, 0.9876, 0.9875, 0.9874, 0.9875, 0.9874]): _vg.add([_i], _w, 'REPLACE')
_m = ob_cylinder_002.modifiers.new('Armature', 'ARMATURE')
_m.object = ob_armature_015
ob_armature_014.location = (-0.376, -0.7458, -1.061)
ob_armature_014.rotation_euler = (1.571, -0.0, 0.0)
ob_armature_014.lineart.crease_threshold = 0.0
ob_cylinder_003.parent = ob_armature_014
ob_cylinder_003.matrix_parent_inverse = Matrix(((1.0, 0.0, 0.0, -7.319), (-1.49e-08, 7.55e-08, 1.0, 1.061), (0.0, -1.0, 7.55e-08, -0.7458), (0.0, 0.0, 0.0, 1.0)))
ob_cylinder_003.location = (7.317, -1.849, -1.059)
ob_cylinder_003.rotation_euler = (1.571, -0.0, 0.0)
ob_cylinder_003.scale = (0.1277, 0.1277, 1.207)
ob_cylinder_003.lineart.crease_threshold = 0.0
_vg = ob_cylinder_003.vertex_groups.new(name='Bone')
for _i, _w in zip([0, 2, 4, 6, 8, 31, 32, 33, 34, 40], [0.9996, 0.9997, 0.9997, 0.9997, 0.9996, 0.9893, 0.9896, 0.9893, 0.9888, 0.9888]): _vg.add([_i], _w, 'REPLACE')
_vg = ob_cylinder_003.vertex_groups.new(name='Bone.001')
for _i, _w in zip([1, 3, 5, 7, 9, 10, 11, 12, 13, 14, 20, 21, 22, 23, 24, 30, 41, 42, 43, 44], [0.09882, 0.09796, 0.09757, 0.09821, 0.09897, 0.005913, 0.002578, 0.001024, 0.003562, 0.006497, 0.9887, 0.9892, 0.9895, 0.9892, 0.9887, 0.9897, 0.9902, 0.9904, 0.9901, 0.9896]): _vg.add([_i], _w, 'REPLACE')
_vg = ob_cylinder_003.vertex_groups.new(name='Bone.002')
for _i, _w in zip([1, 3, 5, 7, 9, 10, 11, 12, 13, 14], [0.8715, 0.8734, 0.8743, 0.8729, 0.8712, 0.9396, 0.9432, 0.9448, 0.9421, 0.9389]): _vg.add([_i], _w, 'REPLACE')
_vg = ob_cylinder_003.vertex_groups.new(name='Bone.003')
for _i, _w in zip([1, 3, 5, 7, 9, 10, 11, 12, 13, 14, 36, 39, 45, 47, 48], [0.008504, 0.006517, 0.005615, 0.007103, 0.008857, 0.0141, 0.01035, 0.008599, 0.01146, 0.01476, 0.9739, 0.9758, 0.9737, 0.9755, 0.9769]): _vg.add([_i], _w, 'REPLACE')
_vg = ob_cylinder_003.vertex_groups.new(name='Bone.004')
for _i, _w in zip([25, 26, 27, 28, 29], [0.9734, 0.9736, 0.9753, 0.9767, 0.9756]): _vg.add([_i], _w, 'REPLACE')
_vg = ob_cylinder_003.vertex_groups.new(name='Bone.005')
for _i, _w in zip([15, 16, 17, 18, 19, 35, 37, 38, 46, 49], [0.9996, 0.9995, 0.999, 0.9995, 0.9996, 0.9867, 0.9876, 0.9883, 0.9868, 0.9878]): _vg.add([_i], _w, 'REPLACE')
_m = ob_cylinder_003.modifiers.new('Armature', 'ARMATURE')
_m.object = ob_armature_014
ob_armature_013.location = (-0.2295, -0.7458, -0.7599)
ob_armature_013.rotation_euler = (1.571, -0.0, 0.0)
ob_armature_013.lineart.crease_threshold = 0.0
ob_cylinder_004.parent = ob_armature_013
ob_cylinder_004.matrix_parent_inverse = Matrix(((1.0, 0.0, 0.0, -7.466), (0.0, 7.55e-08, 1.0, 0.7599), (0.0, -1.0, 7.55e-08, -0.7458), (0.0, 0.0, 0.0, 1.0)))
ob_cylinder_004.location = (7.465, -1.849, -0.7582)
ob_cylinder_004.rotation_euler = (1.571, -0.0, 0.0)
ob_cylinder_004.scale = (0.1277, 0.1277, 1.207)
ob_cylinder_004.lineart.crease_threshold = 0.0
_vg = ob_cylinder_004.vertex_groups.new(name='Bone')
for _i, _w in zip([0, 2, 4, 6, 8, 31, 32, 33, 34, 40], [0.9996, 0.9997, 0.9997, 0.9997, 0.9997, 0.9892, 0.9894, 0.9893, 0.989, 0.9889]): _vg.add([_i], _w, 'REPLACE')
_vg = ob_cylinder_004.vertex_groups.new(name='Bone.001')
for _i, _w in zip([1, 3, 5, 7, 9, 10, 11, 12, 13, 14, 20, 21, 22, 23, 24, 30, 41, 42, 43, 44], [0.09863, 0.09818, 0.09788, 0.09815, 0.09861, 0.00521, 0.00348, 0.002285, 0.003333, 0.005127, 0.9888, 0.9891, 0.9893, 0.9892, 0.9889, 0.9898, 0.9901, 0.9903, 0.9901, 0.9898]): _vg.add([_i], _w, 'REPLACE')
_vg = ob_cylinder_004.vertex_groups.new(name='Bone.002')
for _i, _w in zip([1, 3, 5, 7, 9, 10, 11, 12, 13, 14], [0.8719, 0.8729, 0.8736, 0.873, 0.872, 0.9403, 0.9422, 0.9435, 0.9423, 0.9404]): _vg.add([_i], _w, 'REPLACE')
_vg = ob_cylinder_004.vertex_groups.new(name='Bone.003')
for _i, _w in zip([1, 3, 5, 7, 9, 10, 11, 12, 13, 14, 36, 39, 45, 47, 48], [0.008078, 0.007047, 0.006345, 0.006963, 0.008029, 0.01331, 0.01137, 0.01002, 0.01121, 0.01322, 0.9744, 0.9753, 0.9745, 0.9756, 0.9761]): _vg.add([_i], _w, 'REPLACE')
_vg = ob_cylinder_004.vertex_groups.new(name='Bone.004')
for _i, _w in zip([25, 26, 27, 28, 29], [0.9743, 0.9741, 0.9754, 0.9759, 0.9751]): _vg.add([_i], _w, 'REPLACE')
_vg = ob_cylinder_004.vertex_groups.new(name='Bone.005')
for _i, _w in zip([15, 16, 17, 18, 19, 35, 37, 38, 46, 49], [0.9996, 0.9995, 0.9989, 0.9995, 0.9996, 0.9871, 0.9877, 0.9879, 0.987, 0.9875]): _vg.add([_i], _w, 'REPLACE')
_m = ob_cylinder_004.modifiers.new('Armature', 'ARMATURE')
_m.object = ob_armature_013
ob_armature_012.location = (0.176, -0.7458, -0.7655)
ob_armature_012.rotation_euler = (1.571, -0.0, 0.0)
ob_armature_012.lineart.crease_threshold = 0.0
ob_cylinder_000.parent = ob_armature_012
ob_cylinder_000.matrix_parent_inverse = Matrix(((1.0, 0.0, 0.0, -7.871), (0.0, 7.55e-08, 1.0, 0.7655), (0.0, -1.0, 7.55e-08, -0.7458), (0.0, 0.0, 0.0, 1.0)))
ob_cylinder_000.location = (7.873, -1.849, -0.7699)
ob_cylinder_000.rotation_euler = (1.571, -0.0, 0.0)
ob_cylinder_000.scale = (0.1277, 0.1277, 1.207)
ob_cylinder_000.lineart.crease_threshold = 0.0
_vg = ob_cylinder_000.vertex_groups.new(name='Bone')
for _i, _w in zip([0, 2, 4, 6, 8, 31, 32, 33, 34, 40], [0.9997, 0.9997, 0.9996, 0.9996, 0.9997, 0.9891, 0.9886, 0.9888, 0.9896, 0.9897]): _vg.add([_i], _w, 'REPLACE')
_vg = ob_cylinder_000.vertex_groups.new(name='Bone.001')
for _i, _w in zip([1, 3, 5, 7, 9, 10, 11, 12, 13, 14, 20, 21, 22, 23, 24, 30, 41, 42, 43, 44], [0.09743, 0.09852, 0.0993, 0.09875, 0.09759, 0.00046, 0.00474, 0.007756, 0.005667, 0.001117, 0.9897, 0.989, 0.9884, 0.9887, 0.9895, 0.9905, 0.9899, 0.9894, 0.9897, 0.9904]): _vg.add([_i], _w, 'REPLACE')
_vg = ob_cylinder_000.vertex_groups.new(name='Bone.002')
for _i, _w in zip([1, 3, 5, 7, 9, 10, 11, 12, 13, 14], [0.8746, 0.8722, 0.8705, 0.8717, 0.8742, 0.9454, 0.9408, 0.9376, 0.9398, 0.9447]): _vg.add([_i], _w, 'REPLACE')
_vg = ob_cylinder_000.vertex_groups.new(name='Bone.003')
for _i, _w in zip([1, 3, 5, 7, 9, 10, 11, 12, 13, 14, 36, 39, 45, 47, 48], [0.005296, 0.007807, 0.009627, 0.008359, 0.005667, 0.007962, 0.01279, 0.01618, 0.01382, 0.008696, 0.9773, 0.9749, 0.9766, 0.9739, 0.9729]): _vg.add([_i], _w, 'REPLACE')
_vg = ob_cylinder_000.vertex_groups.new(name='Bone.004')
for _i, _w in zip([25, 26, 27, 28, 29], [0.9764, 0.9771, 0.9737, 0.9726, 0.9746]): _vg.add([_i], _w, 'REPLACE')
_vg = ob_cylinder_000.vertex_groups.new(name='Bone.005')
for _i, _w in zip([15, 16, 17, 18, 19, 35, 37, 38, 46, 49], [0.9997, 0.9995, 0.9988, 0.9995, 0.9997, 0.9882, 0.9868, 0.9863, 0.9885, 0.9873]): _vg.add([_i], _w, 'REPLACE')
_m = ob_cylinder_000.modifiers.new('Armature', 'ARMATURE')
_m.object = ob_armature_012
ob_armature_011.location = (0.5167, -0.7458, -0.5064)
ob_armature_011.rotation_euler = (1.571, -0.0, 0.0)
ob_armature_011.lineart.crease_threshold = 0.0
ob_cylinder_006.parent = ob_armature_011
ob_cylinder_006.matrix_parent_inverse = Matrix(((1.0, 0.0, 0.0, -8.212), (-3.725e-09, 7.55e-08, 1.0, 0.5064), (0.0, -1.0, 7.55e-08, -0.7458), (0.0, 0.0, 0.0, 1.0)))
ob_cylinder_006.location = (8.211, -1.849, -0.5071)
ob_cylinder_006.rotation_euler = (1.571, -0.0, 0.0)
ob_cylinder_006.scale = (0.1277, 0.1277, 1.207)
ob_cylinder_006.lineart.crease_threshold = 0.0
_vg = ob_cylinder_006.vertex_groups.new(name='Bone')
for _i, _w in zip([0, 2, 4, 6, 8, 31, 32, 33, 34, 40], [0.9996, 0.9997, 0.9996, 0.9997, 0.9997, 0.9893, 0.9892, 0.989, 0.9891, 0.9893]): _vg.add([_i], _w, 'REPLACE')
_vg = ob_cylinder_006.vertex_groups.new(name='Bone.001')
for _i, _w in zip([1, 3, 5, 7, 9, 10, 11, 12, 13, 14, 20, 21, 22, 23, 24, 30, 41, 42, 43, 44], [0.09813, 0.09806, 0.0983, 0.09852, 0.09842, 0.00328, 0.002998, 0.003942, 0.004789, 0.004388, 0.9892, 0.9892, 0.9891, 0.9889, 0.989, 0.9901, 0.9902, 0.99, 0.9899, 0.9899]): _vg.add([_i], _w, 'REPLACE')
_vg = ob_cylinder_006.vertex_groups.new(name='Bone.002')
for _i, _w in zip([1, 3, 5, 7, 9, 10, 11, 12, 13, 14], [0.873, 0.8732, 0.8727, 0.8722, 0.8724, 0.9424, 0.9427, 0.9417, 0.9408, 0.9412]): _vg.add([_i], _w, 'REPLACE')
_vg = ob_cylinder_006.vertex_groups.new(name='Bone.003')
for _i, _w in zip([1, 3, 5, 7, 9, 10, 11, 12, 13, 14, 36, 39, 45, 47, 48], [0.006929, 0.006764, 0.007322, 0.007826, 0.007586, 0.01114, 0.01083, 0.01189, 0.01284, 0.01239, 0.9755, 0.9757, 0.9748, 0.9747, 0.9752]): _vg.add([_i], _w, 'REPLACE')
_vg = ob_cylinder_006.vertex_groups.new(name='Bone.004')
for _i, _w in zip([25, 26, 27, 28, 29], [0.9746, 0.9753, 0.9744, 0.975, 0.9755]): _vg.add([_i], _w, 'REPLACE')
_vg = ob_cylinder_006.vertex_groups.new(name='Bone.005')
for _i, _w in zip([15, 16, 17, 18, 19, 35, 37, 38, 46, 49], [0.9997, 0.9995, 0.9989, 0.9995, 0.9996, 0.9873, 0.9872, 0.9875, 0.9876, 0.9877]): _vg.add([_i], _w, 'REPLACE')
_m = ob_cylinder_006.modifiers.new('Armature', 'ARMATURE')
_m.object = ob_armature_011
ob_armature_010.location = (0.04082, -0.7458, -0.5064)
ob_armature_010.rotation_euler = (1.571, -0.0, 0.0)
ob_armature_010.lineart.crease_threshold = 0.0
ob_cylinder_005.parent = ob_armature_010
ob_cylinder_005.matrix_parent_inverse = Matrix(((1.0, 0.0, 0.0, -7.736), (0.0, 7.55e-08, 1.0, 0.5064), (0.0, -1.0, 7.55e-08, -0.7458), (0.0, 0.0, 0.0, 1.0)))
ob_cylinder_005.location = (7.732, -1.849, -0.5094)
ob_cylinder_005.rotation_euler = (1.571, -0.0, 0.0)
ob_cylinder_005.scale = (0.1277, 0.1277, 1.207)
ob_cylinder_005.lineart.crease_threshold = 0.0
_vg = ob_cylinder_005.vertex_groups.new(name='Bone')
for _i, _w in zip([0, 2, 4, 6, 8, 31, 32, 33, 34, 40], [0.9997, 0.9997, 0.9996, 0.9996, 0.9996, 0.9898, 0.9891, 0.9886, 0.9888, 0.9896]): _vg.add([_i], _w, 'REPLACE')
_vg = ob_cylinder_005.vertex_groups.new(name='Bone.001')
for _i, _w in zip([1, 3, 5, 7, 9, 10, 11, 12, 13, 14, 20, 21, 22, 23, 24, 30, 41, 42, 43, 44], [0.09762, 0.0974, 0.09847, 0.0993, 0.09879, 0.001238, 0.0003615, 0.004572, 0.007746, 0.005825, 0.9895, 0.9897, 0.989, 0.9884, 0.9887, 0.9904, 0.9906, 0.99, 0.9894, 0.9897]): _vg.add([_i], _w, 'REPLACE')
_vg = ob_cylinder_005.vertex_groups.new(name='Bone.002')
for _i, _w in zip([1, 3, 5, 7, 9, 10, 11, 12, 13, 14], [0.8741, 0.8746, 0.8723, 0.8705, 0.8716, 0.9446, 0.9455, 0.941, 0.9376, 0.9397]): _vg.add([_i], _w, 'REPLACE')
_vg = ob_cylinder_005.vertex_groups.new(name='Bone.003')
for _i, _w in zip([1, 3, 5, 7, 9, 10, 11, 12, 13, 14, 36, 39, 45, 47, 48], [0.005737, 0.005239, 0.007707, 0.009621, 0.008453, 0.008832, 0.007851, 0.0126, 0.01617, 0.014, 0.9766, 0.9773, 0.9738, 0.9729, 0.975]): _vg.add([_i], _w, 'REPLACE')
_vg = ob_cylinder_005.vertex_groups.new(name='Bone.004')
for _i, _w in zip([25, 26, 27, 28, 29], [0.9736, 0.9763, 0.9727, 0.9747, 0.9771]): _vg.add([_i], _w, 'REPLACE')
_vg = ob_cylinder_005.vertex_groups.new(name='Bone.005')
for _i, _w in zip([15, 16, 17, 18, 19, 35, 37, 38, 46, 49], [0.9997, 0.9995, 0.9989, 0.9995, 0.9996, 0.9868, 0.9863, 0.9874, 0.9882, 0.9885]): _vg.add([_i], _w, 'REPLACE')
_m = ob_cylinder_005.modifiers.new('Armature', 'ARMATURE')
_m.object = ob_armature_010
ob_armature_009.location = (-0.4492, -0.7458, -0.5064)
ob_armature_009.rotation_euler = (1.571, -0.0, 0.0)
ob_armature_009.lineart.crease_threshold = 0.0
ob_cylinder_007.parent = ob_armature_009
ob_cylinder_007.matrix_parent_inverse = Matrix(((1.0, 0.0, 0.0, -7.246), (0.0, 7.55e-08, 1.0, 0.5064), (0.0, -1.0, 7.55e-08, -0.7458), (0.0, 0.0, 0.0, 1.0)))
ob_cylinder_007.location = (7.247, -1.849, -0.5024)
ob_cylinder_007.rotation_euler = (1.571, -0.0, 0.0)
ob_cylinder_007.scale = (0.1277, 0.1277, 1.207)
ob_cylinder_007.lineart.crease_threshold = 0.0
_vg = ob_cylinder_007.vertex_groups.new(name='Bone')
for _i, _w in zip([0, 2, 4, 6, 8, 31, 32, 33, 34, 40], [0.9996, 0.9996, 0.9997, 0.9997, 0.9997, 0.9889, 0.9896, 0.9896, 0.9891, 0.9886]): _vg.add([_i], _w, 'REPLACE')
_vg = ob_cylinder_007.vertex_groups.new(name='Bone.001')
for _i, _w in zip([1, 3, 5, 7, 9, 10, 11, 12, 13, 14, 20, 21, 22, 23, 24, 30, 41, 42, 43, 44], [0.09916, 0.0986, 0.09763, 0.0976, 0.09856, 0.007214, 0.005102, 0.001285, 0.001133, 0.004908, 0.9885, 0.9888, 0.9895, 0.9895, 0.989, 0.9895, 0.9898, 0.9904, 0.9904, 0.9899]): _vg.add([_i], _w, 'REPLACE')
_vg = ob_cylinder_007.vertex_groups.new(name='Bone.002')
for _i, _w in zip([1, 3, 5, 7, 9, 10, 11, 12, 13, 14], [0.8708, 0.872, 0.8741, 0.8742, 0.8721, 0.9382, 0.9404, 0.9445, 0.9447, 0.9406]): _vg.add([_i], _w, 'REPLACE')
_vg = ob_cylinder_007.vertex_groups.new(name='Bone.003')
for _i, _w in zip([1, 3, 5, 7, 9, 10, 11, 12, 13, 14, 36, 39, 45, 47, 48], [0.009294, 0.008017, 0.005763, 0.005683, 0.007904, 0.01557, 0.01319, 0.008887, 0.008724, 0.01298, 0.9732, 0.9743, 0.9747, 0.9769, 0.9766]): _vg.add([_i], _w, 'REPLACE')
_vg = ob_cylinder_007.vertex_groups.new(name='Bone.004')
for _i, _w in zip([25, 26, 27, 28, 29], [0.9745, 0.9729, 0.9767, 0.9764, 0.974]): _vg.add([_i], _w, 'REPLACE')
_vg = ob_cylinder_007.vertex_groups.new(name='Bone.005')
for _i, _w in zip([15, 16, 17, 18, 19, 35, 37, 38, 46, 49], [0.9996, 0.9995, 0.999, 0.9996, 0.9996, 0.9872, 0.9883, 0.9882, 0.9865, 0.987]): _vg.add([_i], _w, 'REPLACE')
_m = ob_cylinder_007.modifiers.new('Armature', 'ARMATURE')
_m.object = ob_armature_009
ob_sphere.location = (0.009502, 0.9153, 0.0)
ob_sphere.rotation_euler = (-3.142, 1.571, 0.0)
ob_sphere.scale = (2.442, 3.039, 1.678)
ob_sphere.lineart.crease_threshold = 0.0

# ---- collection membership
col_collection_1.objects.link(ob_sphere_001)
col_collection_1.objects.link(ob_armature_016)
col_collection_1.objects.link(ob_cylinder_001)
col_collection_1.objects.link(ob_armature_015)
col_collection_1.objects.link(ob_cylinder_002)
col_collection_1.objects.link(ob_armature_014)
col_collection_1.objects.link(ob_cylinder_003)
col_collection_1.objects.link(ob_armature_013)
col_collection_1.objects.link(ob_cylinder_004)
col_collection_1.objects.link(ob_armature_012)
col_collection_1.objects.link(ob_cylinder_000)
col_collection_1.objects.link(ob_armature_011)
col_collection_1.objects.link(ob_cylinder_006)
col_collection_1.objects.link(ob_armature_010)
col_collection_1.objects.link(ob_cylinder_005)
col_collection_1.objects.link(ob_armature_009)
col_collection_1.objects.link(ob_cylinder_007)
col_collection_1.objects.link(ob_sphere)

# ---- scene / render settings (as saved in the file)
scene.frame_start = 0; scene.frame_end = 80; scene.frame_set(38)
scene.render.engine = 'BLENDER_EEVEE_NEXT'
scene.render.image_settings.color_mode = 'RGB'
scene.render.image_settings.compression = 90
scene.render.resolution_percentage = 50
scene.render.dither_intensity = 0.0
scene.render.bake_margin = 2
scene.render.bake_bias = 0.0
scene.cycles.use_denoising = False
scene.cycles.samples = 10
scene.cycles.sampling_pattern = 'TABULATED_SOBOL'
scene.cycles.light_sampling_threshold = 0.0
scene.cycles.use_adaptive_sampling = False
scene.cycles.use_light_tree = False
scene.cycles.blur_glossy = 0.0
scene.cycles.volume_bounces = 1
scene.cycles.pixel_filter_type = 'GAUSSIAN'
scene.cycles.sample_clamp_indirect = 0.0
scene.view_settings.view_transform = 'Standard'
bpy.context.view_layer.update()

# ---- added for rendering (the .blend has no active camera and no usable light): camera, sun
cam_auto = bpy.data.cameras.new('AutoCamera')
cam_auto.lens = 50.0
cam_auto.sensor_width = 36.0
cam_auto.clip_end = 1000.0
ob_auto_camera = bpy.data.objects.new('AutoCamera', cam_auto)
scene.collection.objects.link(ob_auto_camera)
ob_auto_camera.location = (8.97173, -11.1921, 7.01818)
ob_auto_camera.rotation_euler = (1.09748, -7.21219e-08, 0.694738)
scene.camera = ob_auto_camera
light_auto_sun = bpy.data.lights.new('AutoSun', 'SUN')
light_auto_sun.energy = 3.0
light_auto_sun.angle = 0.0523599
ob_auto_sun = bpy.data.objects.new('AutoSun', light_auto_sun)
scene.collection.objects.link(ob_auto_sun)
ob_auto_sun.rotation_euler = (0.872665, 0.174533, 0.523599)
bpy.context.view_layer.update()
